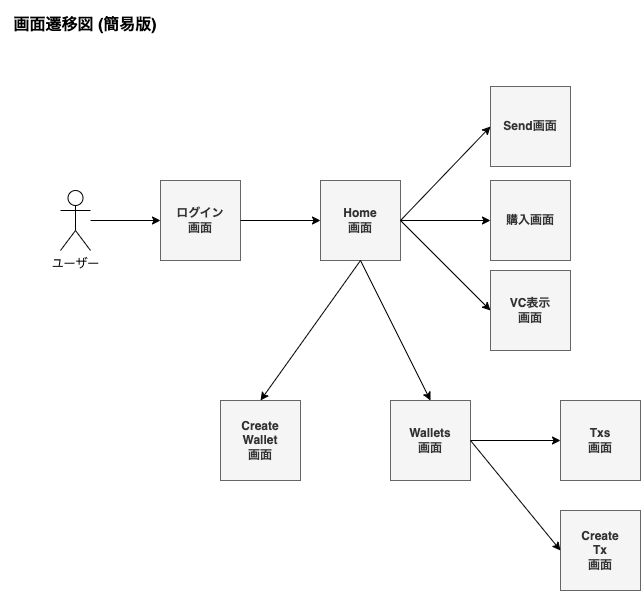

The diagram above was exported from draw.io. Its source (the exported page's mxGraphModel, read from the mxfile embedded in the PNG):
<mxGraphModel dx="2160" dy="1004" grid="1" gridSize="10" guides="1" tooltips="1" connect="1" arrows="1" fold="1" page="1" pageScale="1" pageWidth="827" pageHeight="1169" math="0" shadow="0">
  <root>
    <mxCell id="0" />
    <mxCell id="1" parent="0" />
    <mxCell id="hO1s1OWml9G6nGkZwtHM-1" value="ユーザー" style="shape=umlActor;verticalLabelPosition=bottom;verticalAlign=top;html=1;outlineConnect=0;" vertex="1" parent="1">
      <mxGeometry x="20" y="350" width="30" height="60" as="geometry" />
    </mxCell>
    <mxCell id="hO1s1OWml9G6nGkZwtHM-2" value="ログイン&lt;br&gt;画面" style="whiteSpace=wrap;html=1;aspect=fixed;fontStyle=1;fillColor=#f5f5f5;fontColor=#333333;strokeColor=#666666;" vertex="1" parent="1">
      <mxGeometry x="120" y="340" width="80" height="80" as="geometry" />
    </mxCell>
    <mxCell id="hO1s1OWml9G6nGkZwtHM-3" value="Home&lt;br&gt;画面" style="whiteSpace=wrap;html=1;aspect=fixed;fontStyle=1;fillColor=#f5f5f5;fontColor=#333333;strokeColor=#666666;" vertex="1" parent="1">
      <mxGeometry x="280" y="340" width="80" height="80" as="geometry" />
    </mxCell>
    <mxCell id="hO1s1OWml9G6nGkZwtHM-4" value="Send画面" style="whiteSpace=wrap;html=1;aspect=fixed;fontStyle=1;fillColor=#f5f5f5;fontColor=#333333;strokeColor=#666666;" vertex="1" parent="1">
      <mxGeometry x="450" y="246" width="80" height="80" as="geometry" />
    </mxCell>
    <mxCell id="hO1s1OWml9G6nGkZwtHM-5" value="購入画面" style="whiteSpace=wrap;html=1;aspect=fixed;fontStyle=1;fillColor=#f5f5f5;fontColor=#333333;strokeColor=#666666;" vertex="1" parent="1">
      <mxGeometry x="450" y="340" width="80" height="80" as="geometry" />
    </mxCell>
    <mxCell id="hO1s1OWml9G6nGkZwtHM-6" value="VC表示&lt;br&gt;画面" style="whiteSpace=wrap;html=1;aspect=fixed;fontStyle=1;fillColor=#f5f5f5;fontColor=#333333;strokeColor=#666666;" vertex="1" parent="1">
      <mxGeometry x="450" y="430" width="80" height="80" as="geometry" />
    </mxCell>
    <mxCell id="hO1s1OWml9G6nGkZwtHM-7" value="Create&lt;br&gt;Wallet&lt;br&gt;画面" style="whiteSpace=wrap;html=1;aspect=fixed;fontStyle=1;fillColor=#f5f5f5;fontColor=#333333;strokeColor=#666666;" vertex="1" parent="1">
      <mxGeometry x="180" y="560" width="80" height="80" as="geometry" />
    </mxCell>
    <mxCell id="hO1s1OWml9G6nGkZwtHM-8" value="Wallets&lt;br&gt;画面" style="whiteSpace=wrap;html=1;aspect=fixed;fontStyle=1;fillColor=#f5f5f5;fontColor=#333333;strokeColor=#666666;" vertex="1" parent="1">
      <mxGeometry x="350" y="560" width="80" height="80" as="geometry" />
    </mxCell>
    <mxCell id="hO1s1OWml9G6nGkZwtHM-9" value="Txs&lt;br&gt;画面" style="whiteSpace=wrap;html=1;aspect=fixed;fontStyle=1;fillColor=#f5f5f5;fontColor=#333333;strokeColor=#666666;" vertex="1" parent="1">
      <mxGeometry x="520" y="560" width="80" height="80" as="geometry" />
    </mxCell>
    <mxCell id="hO1s1OWml9G6nGkZwtHM-10" value="Create&lt;br&gt;Tx&lt;br&gt;画面" style="whiteSpace=wrap;html=1;aspect=fixed;fontStyle=1;fillColor=#f5f5f5;fontColor=#333333;strokeColor=#666666;" vertex="1" parent="1">
      <mxGeometry x="520" y="670" width="80" height="80" as="geometry" />
    </mxCell>
    <mxCell id="hO1s1OWml9G6nGkZwtHM-11" value="" style="endArrow=classic;html=1;rounded=0;entryX=0;entryY=0.5;entryDx=0;entryDy=0;" edge="1" parent="1" source="hO1s1OWml9G6nGkZwtHM-1" target="hO1s1OWml9G6nGkZwtHM-2">
      <mxGeometry width="50" height="50" relative="1" as="geometry">
        <mxPoint x="390" y="520" as="sourcePoint" />
        <mxPoint x="440" y="470" as="targetPoint" />
      </mxGeometry>
    </mxCell>
    <mxCell id="hO1s1OWml9G6nGkZwtHM-12" value="" style="endArrow=classic;html=1;rounded=0;exitX=1;exitY=0.5;exitDx=0;exitDy=0;" edge="1" parent="1" source="hO1s1OWml9G6nGkZwtHM-2" target="hO1s1OWml9G6nGkZwtHM-3">
      <mxGeometry width="50" height="50" relative="1" as="geometry">
        <mxPoint x="60" y="390" as="sourcePoint" />
        <mxPoint x="130" y="390" as="targetPoint" />
      </mxGeometry>
    </mxCell>
    <mxCell id="hO1s1OWml9G6nGkZwtHM-13" value="" style="endArrow=classic;html=1;rounded=0;exitX=1;exitY=0.5;exitDx=0;exitDy=0;entryX=0;entryY=0.5;entryDx=0;entryDy=0;" edge="1" parent="1" source="hO1s1OWml9G6nGkZwtHM-3" target="hO1s1OWml9G6nGkZwtHM-4">
      <mxGeometry width="50" height="50" relative="1" as="geometry">
        <mxPoint x="210" y="390" as="sourcePoint" />
        <mxPoint x="290" y="390" as="targetPoint" />
      </mxGeometry>
    </mxCell>
    <mxCell id="hO1s1OWml9G6nGkZwtHM-14" value="" style="endArrow=classic;html=1;rounded=0;entryX=0;entryY=0.5;entryDx=0;entryDy=0;" edge="1" parent="1" target="hO1s1OWml9G6nGkZwtHM-5">
      <mxGeometry width="50" height="50" relative="1" as="geometry">
        <mxPoint x="360" y="380" as="sourcePoint" />
        <mxPoint x="460" y="296" as="targetPoint" />
      </mxGeometry>
    </mxCell>
    <mxCell id="hO1s1OWml9G6nGkZwtHM-15" value="" style="endArrow=classic;html=1;rounded=0;entryX=0;entryY=0.5;entryDx=0;entryDy=0;exitX=1;exitY=0.5;exitDx=0;exitDy=0;" edge="1" parent="1" source="hO1s1OWml9G6nGkZwtHM-3" target="hO1s1OWml9G6nGkZwtHM-6">
      <mxGeometry width="50" height="50" relative="1" as="geometry">
        <mxPoint x="370" y="390" as="sourcePoint" />
        <mxPoint x="460" y="390" as="targetPoint" />
      </mxGeometry>
    </mxCell>
    <mxCell id="hO1s1OWml9G6nGkZwtHM-16" value="" style="endArrow=classic;html=1;rounded=0;exitX=0.5;exitY=1;exitDx=0;exitDy=0;entryX=0.5;entryY=0;entryDx=0;entryDy=0;" edge="1" parent="1" source="hO1s1OWml9G6nGkZwtHM-3" target="hO1s1OWml9G6nGkZwtHM-7">
      <mxGeometry width="50" height="50" relative="1" as="geometry">
        <mxPoint x="210" y="390" as="sourcePoint" />
        <mxPoint x="290" y="390" as="targetPoint" />
      </mxGeometry>
    </mxCell>
    <mxCell id="hO1s1OWml9G6nGkZwtHM-18" value="" style="endArrow=classic;html=1;rounded=0;exitX=0.5;exitY=1;exitDx=0;exitDy=0;entryX=0.5;entryY=0;entryDx=0;entryDy=0;" edge="1" parent="1" source="hO1s1OWml9G6nGkZwtHM-3" target="hO1s1OWml9G6nGkZwtHM-8">
      <mxGeometry width="50" height="50" relative="1" as="geometry">
        <mxPoint x="330" y="430" as="sourcePoint" />
        <mxPoint x="230" y="570" as="targetPoint" />
      </mxGeometry>
    </mxCell>
    <mxCell id="hO1s1OWml9G6nGkZwtHM-19" value="" style="endArrow=classic;html=1;rounded=0;exitX=1;exitY=0.5;exitDx=0;exitDy=0;entryX=0;entryY=0.5;entryDx=0;entryDy=0;" edge="1" parent="1" source="hO1s1OWml9G6nGkZwtHM-8" target="hO1s1OWml9G6nGkZwtHM-9">
      <mxGeometry width="50" height="50" relative="1" as="geometry">
        <mxPoint x="480" y="620" as="sourcePoint" />
        <mxPoint x="550" y="760" as="targetPoint" />
      </mxGeometry>
    </mxCell>
    <mxCell id="hO1s1OWml9G6nGkZwtHM-21" value="" style="endArrow=classic;html=1;rounded=0;exitX=1;exitY=0.5;exitDx=0;exitDy=0;entryX=0;entryY=0.5;entryDx=0;entryDy=0;" edge="1" parent="1" source="hO1s1OWml9G6nGkZwtHM-8" target="hO1s1OWml9G6nGkZwtHM-10">
      <mxGeometry width="50" height="50" relative="1" as="geometry">
        <mxPoint x="440" y="610" as="sourcePoint" />
        <mxPoint x="530" y="610" as="targetPoint" />
      </mxGeometry>
    </mxCell>
    <mxCell id="hO1s1OWml9G6nGkZwtHM-22" value="画面遷移図 (簡易版)" style="text;html=1;strokeColor=none;fillColor=none;align=center;verticalAlign=middle;whiteSpace=wrap;rounded=0;fontStyle=1;fontSize=16;" vertex="1" parent="1">
      <mxGeometry x="-40" y="160" width="170" height="50" as="geometry" />
    </mxCell>
  </root>
</mxGraphModel>